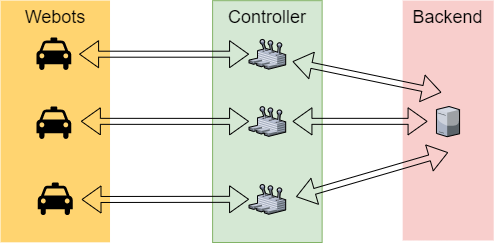

The diagram above was exported from draw.io. Its source (the exported page's mxGraphModel, read from the mxfile embedded in the PNG):
<mxGraphModel dx="1422" dy="762" grid="1" gridSize="10" guides="1" tooltips="1" connect="1" arrows="1" fold="1" page="1" pageScale="1.5" pageWidth="1169" pageHeight="827" background="none" math="0" shadow="0">
  <root>
    <mxCell id="0" style=";html=1;" />
    <mxCell id="1" style=";html=1;" parent="0" />
    <mxCell id="Q2C8AQ3khcj5qf7rAGZ8-1" value="" style="group;aspect=fixed;" parent="1" vertex="1" connectable="0">
      <mxGeometry x="179" y="98" width="493.21000000000004" height="242" as="geometry" />
    </mxCell>
    <mxCell id="6a7d8f32e03d9370-61" value="&lt;font style=&quot;font-size: 18px&quot;&gt;Backend&lt;/font&gt;" style="whiteSpace=wrap;html=1;fillColor=#f8cecc;fontSize=14;strokeColor=none;verticalAlign=top;" parent="Q2C8AQ3khcj5qf7rAGZ8-1" vertex="1">
      <mxGeometry x="402.18" width="91.03" height="240" as="geometry" />
    </mxCell>
    <mxCell id="6a7d8f32e03d9370-57" value="&lt;font style=&quot;font-size: 18px&quot;&gt;Webots&lt;/font&gt;" style="whiteSpace=wrap;html=1;fillColor=#FFD470;gradientColor=none;fontSize=14;strokeColor=none;verticalAlign=top;" parent="Q2C8AQ3khcj5qf7rAGZ8-1" vertex="1">
      <mxGeometry width="109.5232011535689" height="241.82218956649555" as="geometry" />
    </mxCell>
    <mxCell id="sr8Gty1M4l5XBAla5bdG-1" value="" style="shape=mxgraph.signs.transportation.taxi;html=1;pointerEvents=1;fillColor=#000000;strokeColor=none;verticalLabelPosition=bottom;verticalAlign=top;align=center;" parent="Q2C8AQ3khcj5qf7rAGZ8-1" vertex="1">
      <mxGeometry x="35.915075702956" y="36.98457016899341" width="34.84829127613552" height="33.4283614988979" as="geometry" />
    </mxCell>
    <mxCell id="sr8Gty1M4l5XBAla5bdG-2" value="" style="shape=mxgraph.signs.transportation.taxi;html=1;pointerEvents=1;fillColor=#000000;strokeColor=none;verticalLabelPosition=bottom;verticalAlign=top;align=center;" parent="Q2C8AQ3khcj5qf7rAGZ8-1" vertex="1">
      <mxGeometry x="35.915075702956" y="105.97501836884655" width="34.84829127613552" height="33.4283614988979" as="geometry" />
    </mxCell>
    <mxCell id="sr8Gty1M4l5XBAla5bdG-3" value="" style="shape=mxgraph.signs.transportation.taxi;html=1;pointerEvents=1;fillColor=#000000;strokeColor=none;verticalLabelPosition=bottom;verticalAlign=top;align=center;" parent="Q2C8AQ3khcj5qf7rAGZ8-1" vertex="1">
      <mxGeometry x="37.33745493871663" y="182.0778839088905" width="34.84829127613552" height="33.4283614988979" as="geometry" />
    </mxCell>
    <mxCell id="sr8Gty1M4l5XBAla5bdG-4" value="" style="verticalLabelPosition=bottom;aspect=fixed;html=1;verticalAlign=top;strokeColor=none;align=center;outlineConnect=0;shape=mxgraph.citrix.license_server;" parent="Q2C8AQ3khcj5qf7rAGZ8-1" vertex="1">
      <mxGeometry x="435.9592357606346" y="105.97501836884655" width="23.113308729414157" height="30.225096030772317" as="geometry" />
    </mxCell>
    <mxCell id="sr8Gty1M4l5XBAla5bdG-5" value="&lt;span style=&quot;font-size: 18px&quot;&gt;Controller&lt;/span&gt;" style="whiteSpace=wrap;html=1;fillColor=#d5e8d4;fontSize=14;strokeColor=#82b366;verticalAlign=top;" parent="Q2C8AQ3khcj5qf7rAGZ8-1" vertex="1">
      <mxGeometry x="212.11230353280456" y="0.17781043350477588" width="109.5232011535689" height="241.82218956649555" as="geometry" />
    </mxCell>
    <mxCell id="sr8Gty1M4l5XBAla5bdG-6" value="" style="verticalLabelPosition=bottom;aspect=fixed;html=1;verticalAlign=top;strokeColor=none;align=center;outlineConnect=0;shape=mxgraph.citrix.user_control;" parent="Q2C8AQ3khcj5qf7rAGZ8-1" vertex="1">
      <mxGeometry x="248.5607714491704" y="38.762674504041165" width="36.625704601994755" height="29.86950666570446" as="geometry" />
    </mxCell>
    <mxCell id="sr8Gty1M4l5XBAla5bdG-7" value="" style="verticalLabelPosition=bottom;aspect=fixed;html=1;verticalAlign=top;strokeColor=none;align=center;outlineConnect=0;shape=mxgraph.citrix.user_control;" parent="Q2C8AQ3khcj5qf7rAGZ8-1" vertex="1">
      <mxGeometry x="248.5607714491704" y="105.97501836884655" width="36.625704601994755" height="29.86950666570446" as="geometry" />
    </mxCell>
    <mxCell id="sr8Gty1M4l5XBAla5bdG-8" value="" style="verticalLabelPosition=bottom;aspect=fixed;html=1;verticalAlign=top;strokeColor=none;align=center;outlineConnect=0;shape=mxgraph.citrix.user_control;" parent="Q2C8AQ3khcj5qf7rAGZ8-1" vertex="1">
      <mxGeometry x="248.55929323713983" y="183.85598824393827" width="36.625704601994755" height="29.86950666570446" as="geometry" />
    </mxCell>
    <mxCell id="sr8Gty1M4l5XBAla5bdG-10" value="" style="shape=flexArrow;endArrow=classic;startArrow=classic;html=1;width=6;" parent="Q2C8AQ3khcj5qf7rAGZ8-1" target="sr8Gty1M4l5XBAla5bdG-6" edge="1">
      <mxGeometry width="50" height="50" relative="1" as="geometry">
        <mxPoint x="78.58645277577502" y="53.6987509184424" as="sourcePoint" />
        <mxPoint x="238.60411679884615" y="53.6987509184424" as="targetPoint" />
      </mxGeometry>
    </mxCell>
    <mxCell id="sr8Gty1M4l5XBAla5bdG-14" value="" style="shape=flexArrow;endArrow=classic;startArrow=classic;html=1;width=6;" parent="Q2C8AQ3khcj5qf7rAGZ8-1" target="sr8Gty1M4l5XBAla5bdG-7" edge="1">
      <mxGeometry width="50" height="50" relative="1" as="geometry">
        <mxPoint x="80.36442682047584" y="120.83641440117576" as="sourcePoint" />
        <mxPoint x="240.38209084354705" y="120.83641440117576" as="targetPoint" />
      </mxGeometry>
    </mxCell>
    <mxCell id="sr8Gty1M4l5XBAla5bdG-16" value="" style="shape=flexArrow;endArrow=classic;startArrow=classic;html=1;width=6;" parent="Q2C8AQ3khcj5qf7rAGZ8-1" target="sr8Gty1M4l5XBAla5bdG-8" edge="1">
      <mxGeometry width="50" height="50" relative="1" as="geometry">
        <mxPoint x="81" y="199" as="sourcePoint" />
        <mxPoint x="231" y="198" as="targetPoint" />
      </mxGeometry>
    </mxCell>
    <mxCell id="sr8Gty1M4l5XBAla5bdG-18" value="" style="shape=flexArrow;endArrow=classic;startArrow=classic;html=1;width=6;entryX=0.426;entryY=0.383;entryDx=0;entryDy=0;entryPerimeter=0;" parent="Q2C8AQ3khcj5qf7rAGZ8-1" target="6a7d8f32e03d9370-61" edge="1">
      <mxGeometry width="50" height="50" relative="1" as="geometry">
        <mxPoint x="291.94333813987015" y="60.9618320610687" as="sourcePoint" />
        <mxPoint x="426.861591931307" y="101.9537037037037" as="targetPoint" />
      </mxGeometry>
    </mxCell>
    <mxCell id="sr8Gty1M4l5XBAla5bdG-19" value="" style="shape=flexArrow;endArrow=classic;startArrow=classic;html=1;width=6;entryX=0.5;entryY=0.633;entryDx=0;entryDy=0;entryPerimeter=0;" parent="Q2C8AQ3khcj5qf7rAGZ8-1" target="6a7d8f32e03d9370-61" edge="1">
      <mxGeometry width="50" height="50" relative="1" as="geometry">
        <mxPoint x="295.4992862292717" y="196.30271858927284" as="sourcePoint" />
        <mxPoint x="426.30140611512417" y="141.16666666666669" as="targetPoint" />
      </mxGeometry>
    </mxCell>
    <mxCell id="sr8Gty1M4l5XBAla5bdG-20" value="" style="shape=flexArrow;endArrow=classic;startArrow=classic;html=1;width=6;" parent="Q2C8AQ3khcj5qf7rAGZ8-1" edge="1">
      <mxGeometry width="50" height="50" relative="1" as="geometry">
        <mxPoint x="291.94333813987015" y="120.83641440117576" as="sourcePoint" />
        <mxPoint x="427.0693655371301" y="120.83641440117576" as="targetPoint" />
      </mxGeometry>
    </mxCell>
  </root>
</mxGraphModel>